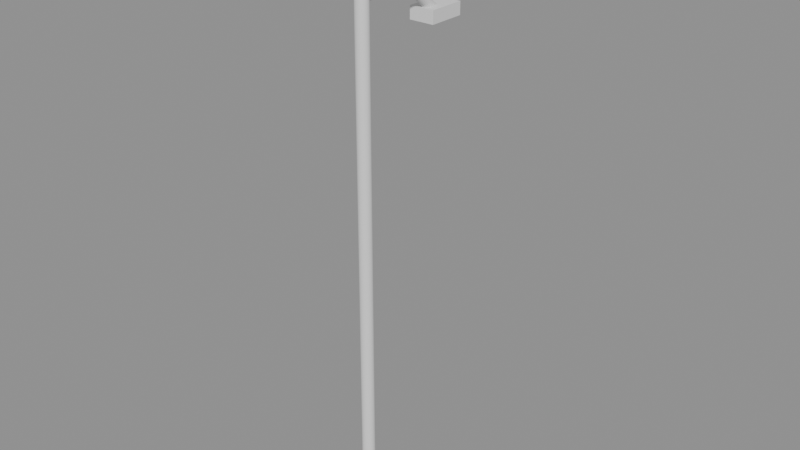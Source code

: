 # Source: p0206.blend  (saved by Blender 4.5.90; exported with 4.5.12 LTS)
import bpy
from mathutils import Matrix  # noqa: F401  (used for matrix-valued properties, if any)

bpy.ops.wm.read_factory_settings(use_empty=True)
scene = bpy.context.scene
scene.name = 'Scene'

# ---- collections
col_asset_p0206 = bpy.data.collections.new('Asset_p0206'); scene.collection.children.link(col_asset_p0206)

# ---- meshes
me_cube = bpy.data.meshes.new('Cube')
me_cube.from_pydata([(-0.2, 1.2, 7.4), (-0.2, 1.2, 7.6), (-0.2, 1.8, 7.4), (-0.2, 1.8, 7.6), (0.2, 1.2, 7.4), (0.2, 1.2, 7.6), (0.2, 1.8, 7.4), (0.2, 1.8, 7.6)], [], [(0, 1, 3, 2), (2, 3, 7, 6), (6, 7, 5, 4), (4, 5, 1, 0), (2, 6, 4, 0), (7, 3, 1, 5)])
_uv = me_cube.uv_layers.new(name='UVMap')
_uv.uv.foreach_set('vector', [0.375, 0.0, 0.625, 0.0, 0.625, 0.25, 0.375, 0.25, 0.375, 0.25, 0.625, 0.25, 0.625, 0.5, 0.375, 0.5, 0.375, 0.5, 0.625, 0.5, 0.625, 0.75, 0.375, 0.75, 0.375, 0.75, 0.625, 0.75, 0.625, 1.0, 0.375, 1.0, 0.125, 0.5, 0.375, 0.5, 0.375, 0.75, 0.125, 0.75, 0.625, 0.5, 0.875, 0.5, 0.875, 0.75, 0.625, 0.75])
me_cube.update()
me_cylinder = bpy.data.meshes.new('Cylinder')
me_cylinder.from_pydata([(0.0, 0.1, -4.0), (0.0, 0.1, 4.0), (0.01951, 0.09808, -4.0), (0.01951, 0.09808, 4.0), (0.03827, 0.09239, -4.0), (0.03827, 0.09239, 4.0), (0.05556, 0.08315, -4.0), (0.05556, 0.08315, 4.0), (0.07071, 0.07071, -4.0), (0.07071, 0.07071, 4.0), (0.08315, 0.05556, -4.0), (0.08315, 0.05556, 4.0), (0.09239, 0.03827, -4.0), (0.09239, 0.03827, 4.0), (0.09808, 0.01951, -4.0), (0.09808, 0.01951, 4.0), (0.1, 0.0, -4.0), (0.1, 0.0, 4.0), (0.09808, -0.01951, -4.0), (0.09808, -0.01951, 4.0), (0.09239, -0.03827, -4.0), (0.09239, -0.03827, 4.0), (0.08315, -0.05556, -4.0), (0.08315, -0.05556, 4.0), (0.07071, -0.07071, -4.0), (0.07071, -0.07071, 4.0), (0.05556, -0.08315, -4.0), (0.05556, -0.08315, 4.0), (0.03827, -0.09239, -4.0), (0.03827, -0.09239, 4.0), (0.01951, -0.09808, -4.0), (0.01951, -0.09808, 4.0), (0.0, -0.1, -4.0), (0.0, -0.1, 4.0), (-0.01951, -0.09808, -4.0), (-0.01951, -0.09808, 4.0), (-0.03827, -0.09239, -4.0), (-0.03827, -0.09239, 4.0), (-0.05556, -0.08315, -4.0), (-0.05556, -0.08315, 4.0), (-0.07071, -0.07071, -4.0), (-0.07071, -0.07071, 4.0), (-0.08315, -0.05556, -4.0), (-0.08315, -0.05556, 4.0), (-0.09239, -0.03827, -4.0), (-0.09239, -0.03827, 4.0), (-0.09808, -0.01951, -4.0), (-0.09808, -0.01951, 4.0), (-0.1, 0.0, -4.0), (-0.1, 0.0, 4.0), (-0.09808, 0.01951, -4.0), (-0.09808, 0.01951, 4.0), (-0.09239, 0.03827, -4.0), (-0.09239, 0.03827, 4.0), (-0.08315, 0.05556, -4.0), (-0.08315, 0.05556, 4.0), (-0.07071, 0.07071, -4.0), (-0.07071, 0.07071, 4.0), (-0.05556, 0.08315, -4.0), (-0.05556, 0.08315, 4.0), (-0.03827, 0.09239, -4.0), (-0.03827, 0.09239, 4.0), (-0.01951, 0.09808, -4.0), (-0.01951, 0.09808, 4.0)], [], [(0, 1, 3, 2), (2, 3, 5, 4), (4, 5, 7, 6), (6, 7, 9, 8), (8, 9, 11, 10), (10, 11, 13, 12), (12, 13, 15, 14), (14, 15, 17, 16), (16, 17, 19, 18), (18, 19, 21, 20), (20, 21, 23, 22), (22, 23, 25, 24), (24, 25, 27, 26), (26, 27, 29, 28), (28, 29, 31, 30), (30, 31, 33, 32), (32, 33, 35, 34), (34, 35, 37, 36), (36, 37, 39, 38), (38, 39, 41, 40), (40, 41, 43, 42), (42, 43, 45, 44), (44, 45, 47, 46), (46, 47, 49, 48), (48, 49, 51, 50), (50, 51, 53, 52), (52, 53, 55, 54), (54, 55, 57, 56), (56, 57, 59, 58), (58, 59, 61, 60), (3, 1, 63, 61, 59, 57, 55, 53, 51, 49, 47, 45, 43, 41, 39, 37, 35, 33, 31, 29, 27, 25, 23, 21, 19, 17, 15, 13, 11, 9, 7, 5), (60, 61, 63, 62), (62, 63, 1, 0), (0, 2, 4, 6, 8, 10, 12, 14, 16, 18, 20, 22, 24, 26, 28, 30, 32, 34, 36, 38, 40, 42, 44, 46, 48, 50, 52, 54, 56, 58, 60, 62)])
_uv = me_cylinder.uv_layers.new(name='UVMap')
_uv.uv.foreach_set('vector', [1.0, 0.5, 1.0, 1.0, 0.9688, 1.0, 0.9688, 0.5, 0.9688, 0.5, 0.9688, 1.0, 0.9375, 1.0, 0.9375, 0.5, 0.9375, 0.5, 0.9375, 1.0, 0.9062, 1.0, 0.9062, 0.5, 0.9062, 0.5, 0.9062, 1.0, 0.875, 1.0, 0.875, 0.5, 0.875, 0.5, 0.875, 1.0, 0.8438, 1.0, 0.8438, 0.5, 0.8438, 0.5, 0.8438, 1.0, 0.8125, 1.0, 0.8125, 0.5, 0.8125, 0.5, 0.8125, 1.0, 0.7812, 1.0, 0.7812, 0.5, 0.7812, 0.5, 0.7812, 1.0, 0.75, 1.0, 0.75, 0.5, 0.75, 0.5, 0.75, 1.0, 0.7188, 1.0, 0.7188, 0.5, 0.7188, 0.5, 0.7188, 1.0, 0.6875, 1.0, 0.6875, 0.5, 0.6875, 0.5, 0.6875, 1.0, 0.6562, 1.0, 0.6562, 0.5, 0.6562, 0.5, 0.6562, 1.0, 0.625, 1.0, 0.625, 0.5, 0.625, 0.5, 0.625, 1.0, 0.5938, 1.0, 0.5938, 0.5, 0.5938, 0.5, 0.5938, 1.0, 0.5625, 1.0, 0.5625, 0.5, 0.5625, 0.5, 0.5625, 1.0, 0.5312, 1.0, 0.5312, 0.5, 0.5312, 0.5, 0.5312, 1.0, 0.5, 1.0, 0.5, 0.5, 0.5, 0.5, 0.5, 1.0, 0.4688, 1.0, 0.4688, 0.5, 0.4688, 0.5, 0.4688, 1.0, 0.4375, 1.0, 0.4375, 0.5, 0.4375, 0.5, 0.4375, 1.0, 0.4062, 1.0, 0.4062, 0.5, 0.4062, 0.5, 0.4062, 1.0, 0.375, 1.0, 0.375, 0.5, 0.375, 0.5, 0.375, 1.0, 0.3438, 1.0, 0.3438, 0.5, 0.3438, 0.5, 0.3438, 1.0, 0.3125, 1.0, 0.3125, 0.5, 0.3125, 0.5, 0.3125, 1.0, 0.2812, 1.0, 0.2812, 0.5, 0.2812, 0.5, 0.2812, 1.0, 0.25, 1.0, 0.25, 0.5, 0.25, 0.5, 0.25, 1.0, 0.2188, 1.0, 0.2188, 0.5, 0.2188, 0.5, 0.2188, 1.0, 0.1875, 1.0, 0.1875, 0.5, 0.1875, 0.5, 0.1875, 1.0, 0.1562, 1.0, 0.1562, 0.5, 0.1562, 0.5, 0.1562, 1.0, 0.125, 1.0, 0.125, 0.5, 0.125, 0.5, 0.125, 1.0, 0.09375, 1.0, 0.09375, 0.5, 0.09375, 0.5, 0.09375, 1.0, 0.0625, 1.0, 0.0625, 0.5, 0.2968, 0.4854, 0.25, 0.49, 0.2032, 0.4854, 0.1582, 0.4717, 0.1167, 0.4496, 0.08029, 0.4197, 0.05045, 0.3833, 0.02827, 0.3418, 0.01461, 0.2968, 0.01, 0.25, 0.01461, 0.2032, 0.02827, 0.1582, 0.05045, 0.1167, 0.08029, 0.08029, 0.1167, 0.05045, 0.1582, 0.02827, 0.2032, 0.01461, 0.25, 0.01, 0.2968, 0.01461, 0.3418, 0.02827, 0.3833, 0.05045, 0.4197, 0.08029, 0.4496, 0.1167, 0.4717, 0.1582, 0.4854, 0.2032, 0.49, 0.25, 0.4854, 0.2968, 0.4717, 0.3418, 0.4496, 0.3833, 0.4197, 0.4197, 0.3833, 0.4496, 0.3418, 0.4717, 0.0625, 0.5, 0.0625, 1.0, 0.03125, 1.0, 0.03125, 0.5, 0.03125, 0.5, 0.03125, 1.0, 0.0, 1.0, 0.0, 0.5, 0.75, 0.49, 0.7968, 0.4854, 0.8418, 0.4717, 0.8833, 0.4496, 0.9197, 0.4197, 0.9496, 0.3833, 0.9717, 0.3418, 0.9854, 0.2968, 0.99, 0.25, 0.9854, 0.2032, 0.9717, 0.1582, 0.9496, 0.1167, 0.9197, 0.08029, 0.8833, 0.05045, 0.8418, 0.02827, 0.7968, 0.01461, 0.75, 0.01, 0.7032, 0.01461, 0.6582, 0.02827, 0.6167, 0.05045, 0.5803, 0.08029, 0.5504, 0.1167, 0.5283, 0.1582, 0.5146, 0.2032, 0.51, 0.25, 0.5146, 0.2968, 0.5283, 0.3418, 0.5504, 0.3833, 0.5803, 0.4197, 0.6167, 0.4496, 0.6582, 0.4717, 0.7032, 0.4854])
me_cylinder.update()

# ---- curves / text
cu_armcurve = bpy.data.curves.new('ArmCurve', 'CURVE')
cu_armcurve.dimensions = '3D'
_sp = cu_armcurve.splines.new('BEZIER'); _sp.bezier_points.add(2)
_sp.bezier_points.foreach_set('co', [0.0, 0.0, 0.0, 0.0, 0.75, 0.0, 0.0, 1.5, -0.5])
_sp.bezier_points.foreach_set('handle_left', [0.0, -0.2928, 0.0, 0.0, 0.4698, 0.08485, 0.0, 1.207, -0.3048])
_sp.bezier_points.foreach_set('handle_right', [0.0, 0.2928, 0.0, 0.0, 1.087, -0.102, 0.0, 1.793, -0.6952])
for _p, _l, _r in zip(_sp.bezier_points, ['AUTO', 'AUTO', 'AUTO'], ['AUTO', 'AUTO', 'AUTO']): _p.handle_left_type = _l; _p.handle_right_type = _r
cu_armcurve.bevel_depth = 0.08
cu_armcurve.fill_mode = 'FULL'

# ---- objects
ob_arm = bpy.data.objects.new('Arm', cu_armcurve)
ob_cube = bpy.data.objects.new('Cube', me_cube)
ob_cylinder = bpy.data.objects.new('Cylinder', me_cylinder)

# ---- transforms, parenting, visibility, modifiers, constraints
ob_arm.location = (0.0, 0.0, 8.0)
ob_cube.location = (0.0, 0.0, 0.0)
ob_cylinder.location = (0.0, 0.0, 4.0)

# ---- collection membership
col_asset_p0206.objects.link(ob_arm)
col_asset_p0206.objects.link(ob_cube)
col_asset_p0206.objects.link(ob_cylinder)

# ---- scene / render settings (as saved in the file)
scene.frame_start = 1; scene.frame_end = 250; scene.frame_set(1)
scene.render.engine = 'BLENDER_EEVEE_NEXT'
bpy.context.view_layer.update()

# ---- added for rendering (the .blend has no active camera and no usable light): camera, sun + grey world if the file has none
cam_auto = bpy.data.cameras.new('AutoCamera')
cam_auto.lens = 50.0
cam_auto.sensor_width = 36.0
cam_auto.clip_end = 1000.0
ob_auto_camera = bpy.data.objects.new('AutoCamera', cam_auto)
scene.collection.objects.link(ob_auto_camera)
ob_auto_camera.location = (9.12414, -10.199, 11.7993)
ob_auto_camera.rotation_euler = (1.09748, -7.21219e-08, 0.694738)
scene.camera = ob_auto_camera
light_auto_sun = bpy.data.lights.new('AutoSun', 'SUN')
light_auto_sun.energy = 3.0
light_auto_sun.angle = 0.0523599
ob_auto_sun = bpy.data.objects.new('AutoSun', light_auto_sun)
scene.collection.objects.link(ob_auto_sun)
ob_auto_sun.rotation_euler = (0.872665, 0.174533, 0.523599)
if scene.world is None:
    world_auto = bpy.data.worlds.new('AutoWorld')
    world_auto.color = (0.3, 0.3, 0.3)
    scene.world = world_auto
bpy.context.view_layer.update()
